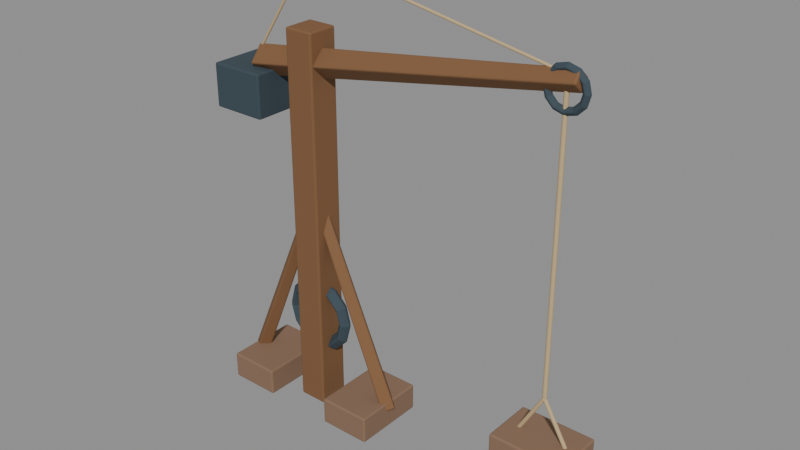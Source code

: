 # Source: quarry_crane_sculpt.blend  (saved by Blender 5.2.44; exported with 4.5.12 LTS)
import bpy
from mathutils import Matrix  # noqa: F401  (used for matrix-valued properties, if any)

bpy.ops.wm.read_factory_settings(use_empty=True)
scene = bpy.context.scene
scene.name = 'Fort6_quarry_crane'

# ---- materials (node trees are filled in below, after node groups)
mat_fortart2_ruststone = bpy.data.materials.new('FortArt2_ruststone')
mat_fortart2_ruststone.diffuse_color = (0.2502, 0.15, 0.09306, 1.0)
mat_fortart2_wood_014 = bpy.data.materials.new('FortArt2_wood.014')
mat_fortart2_wood_014.diffuse_color = (0.2159, 0.1046, 0.04374, 1.0)
mat_fortart2_rope = bpy.data.materials.new('FortArt2_rope')
mat_fortart2_rope.diffuse_color = (0.5583, 0.4179, 0.227, 1.0)
mat_fortart2_iron_014 = bpy.data.materials.new('FortArt2_iron.014')
mat_fortart2_iron_014.diffuse_color = (0.04092, 0.06663, 0.08438, 1.0)

# ---- material node trees
mat_fortart2_ruststone.use_nodes = True; mat_fortart2_ruststone.node_tree.nodes.clear()
_N = mat_fortart2_ruststone.node_tree.nodes; _L = mat_fortart2_ruststone.node_tree.links
n0 = _N.new('ShaderNodeBsdfPrincipled'); n0.name = 'Principled BSDF'; n0.location = (-200, 100)
n0.inputs[0].default_value = (0.2502, 0.15, 0.09306, 1.0)
n0.inputs[1].default_value = 0.08
n0.inputs[2].default_value = 0.86
n0.inputs[10].default_value = 0.005
n1 = _N.new('ShaderNodeOutputMaterial'); n1.name = 'Material Output'; n1.location = (200, 100)
_L.new(n0.outputs[0], n1.inputs[0])
n1.is_active_output = True
mat_fortart2_wood_014.use_nodes = True; mat_fortart2_wood_014.node_tree.nodes.clear()
_N = mat_fortart2_wood_014.node_tree.nodes; _L = mat_fortart2_wood_014.node_tree.links
n0 = _N.new('ShaderNodeBsdfPrincipled'); n0.name = 'Principled BSDF'; n0.location = (-200, 100)
n0.inputs[0].default_value = (0.2159, 0.1046, 0.04374, 1.0)
n0.inputs[1].default_value = 0.08
n0.inputs[2].default_value = 0.86
n0.inputs[10].default_value = 0.005
n1 = _N.new('ShaderNodeOutputMaterial'); n1.name = 'Material Output'; n1.location = (200, 100)
_L.new(n0.outputs[0], n1.inputs[0])
n1.is_active_output = True
mat_fortart2_rope.use_nodes = True; mat_fortart2_rope.node_tree.nodes.clear()
_N = mat_fortart2_rope.node_tree.nodes; _L = mat_fortart2_rope.node_tree.links
n0 = _N.new('ShaderNodeBsdfPrincipled'); n0.name = 'Principled BSDF'; n0.location = (-200, 100)
n0.inputs[0].default_value = (0.5583, 0.4179, 0.227, 1.0)
n0.inputs[1].default_value = 0.08
n0.inputs[2].default_value = 0.86
n0.inputs[10].default_value = 0.005
n1 = _N.new('ShaderNodeOutputMaterial'); n1.name = 'Material Output'; n1.location = (200, 100)
_L.new(n0.outputs[0], n1.inputs[0])
n1.is_active_output = True
mat_fortart2_iron_014.use_nodes = True; mat_fortart2_iron_014.node_tree.nodes.clear()
_N = mat_fortart2_iron_014.node_tree.nodes; _L = mat_fortart2_iron_014.node_tree.links
n0 = _N.new('ShaderNodeBsdfPrincipled'); n0.name = 'Principled BSDF'; n0.location = (-200, 100)
n0.inputs[0].default_value = (0.04092, 0.06663, 0.08438, 1.0)
n0.inputs[1].default_value = 0.08
n0.inputs[2].default_value = 0.86
n0.inputs[10].default_value = 0.005
n1 = _N.new('ShaderNodeOutputMaterial'); n1.name = 'Material Output'; n1.location = (200, 100)
_L.new(n0.outputs[0], n1.inputs[0])
n1.is_active_output = True

# ---- meshes
me_cube_2034 = bpy.data.meshes.new('Cube.2034')
me_cube_2034.from_pydata([(-0.425, -0.6, -0.22), (-0.425, -0.6, 0.22), (-0.425, 0.6, -0.22), (-0.425, 0.6, 0.22), (0.425, -0.6, -0.22), (0.425, -0.6, 0.22), (0.425, 0.6, -0.22), (0.425, 0.6, 0.22)], [], [(0, 1, 3, 2), (2, 3, 7, 6), (6, 7, 5, 4), (4, 5, 1, 0), (2, 6, 4, 0), (7, 3, 1, 5)])
_uv = me_cube_2034.uv_layers.new(name='UVMap')
_uv.uv.foreach_set('vector', [0.375, 0.0, 0.625, 0.0, 0.625, 0.25, 0.375, 0.25, 0.375, 0.25, 0.625, 0.25, 0.625, 0.5, 0.375, 0.5, 0.375, 0.5, 0.625, 0.5, 0.625, 0.75, 0.375, 0.75, 0.375, 0.75, 0.625, 0.75, 0.625, 1.0, 0.375, 1.0, 0.125, 0.5, 0.375, 0.5, 0.375, 0.75, 0.125, 0.75, 0.625, 0.5, 0.875, 0.5, 0.875, 0.75, 0.625, 0.75])
me_cube_2034.materials.append(mat_fortart2_ruststone)
me_cube_2034.update()
me_cube_2035 = bpy.data.meshes.new('Cube.2035')
me_cube_2035.from_pydata([(-0.425, -0.6, -0.22), (-0.425, -0.6, 0.22), (-0.425, 0.6, -0.22), (-0.425, 0.6, 0.22), (0.425, -0.6, -0.22), (0.425, -0.6, 0.22), (0.425, 0.6, -0.22), (0.425, 0.6, 0.22)], [], [(0, 1, 3, 2), (2, 3, 7, 6), (6, 7, 5, 4), (4, 5, 1, 0), (2, 6, 4, 0), (7, 3, 1, 5)])
_uv = me_cube_2035.uv_layers.new(name='UVMap')
_uv.uv.foreach_set('vector', [0.375, 0.0, 0.625, 0.0, 0.625, 0.25, 0.375, 0.25, 0.375, 0.25, 0.625, 0.25, 0.625, 0.5, 0.375, 0.5, 0.375, 0.5, 0.625, 0.5, 0.625, 0.75, 0.375, 0.75, 0.375, 0.75, 0.625, 0.75, 0.625, 1.0, 0.375, 1.0, 0.125, 0.5, 0.375, 0.5, 0.375, 0.75, 0.125, 0.75, 0.625, 0.5, 0.875, 0.5, 0.875, 0.75, 0.625, 0.75])
me_cube_2035.materials.append(mat_fortart2_ruststone)
me_cube_2035.update()
me_cube_2036 = bpy.data.meshes.new('Cube.2036')
me_cube_2036.from_pydata([(-0.24, -0.25, -3.1), (-0.24, -0.25, 3.1), (-0.24, 0.25, -3.1), (-0.24, 0.25, 3.1), (0.24, -0.25, -3.1), (0.24, -0.25, 3.1), (0.24, 0.25, -3.1), (0.24, 0.25, 3.1)], [], [(0, 1, 3, 2), (2, 3, 7, 6), (6, 7, 5, 4), (4, 5, 1, 0), (2, 6, 4, 0), (7, 3, 1, 5)])
_uv = me_cube_2036.uv_layers.new(name='UVMap')
_uv.uv.foreach_set('vector', [0.375, 0.0, 0.625, 0.0, 0.625, 0.25, 0.375, 0.25, 0.375, 0.25, 0.625, 0.25, 0.625, 0.5, 0.375, 0.5, 0.375, 0.5, 0.625, 0.5, 0.625, 0.75, 0.375, 0.75, 0.375, 0.75, 0.625, 0.75, 0.625, 1.0, 0.375, 1.0, 0.125, 0.5, 0.375, 0.5, 0.375, 0.75, 0.125, 0.75, 0.625, 0.5, 0.875, 0.5, 0.875, 0.75, 0.625, 0.75])
me_cube_2036.materials.append(mat_fortart2_wood_014)
me_cube_2036.update()
me_cone_1408 = bpy.data.meshes.new('Cone.1408')
me_cone_1408.from_pydata([(0.0, 0.15, -1.792), (0.0, 0.12, 1.792), (0.15, 0.0, -1.792), (0.12, 0.0, 1.792), (0.0, -0.15, -1.792), (0.0, -0.12, 1.792), (-0.15, 0.0, -1.792), (-0.12, 0.0, 1.792)], [], [(0, 1, 3, 2), (2, 3, 5, 4), (3, 1, 7, 5), (4, 5, 7, 6), (6, 7, 1, 0), (0, 2, 4, 6)])
_uv = me_cone_1408.uv_layers.new(name='UVMap')
_uv.uv.foreach_set('vector', [1.0, 0.5, 1.0, 1.0, 0.75, 1.0, 0.75, 0.5, 0.75, 0.5, 0.75, 1.0, 0.5, 1.0, 0.5, 0.5, 0.49, 0.25, 0.25, 0.49, 0.01, 0.25, 0.25, 0.01, 0.5, 0.5, 0.5, 1.0, 0.25, 1.0, 0.25, 0.5, 0.25, 0.5, 0.25, 1.0, 0.0, 1.0, 0.0, 0.5, 0.75, 0.49, 0.99, 0.25, 0.75, 0.01, 0.51, 0.25])
me_cone_1408.materials.append(mat_fortart2_wood_014)
me_cone_1408.update()
me_cone_1409 = bpy.data.meshes.new('Cone.1409')
me_cone_1409.from_pydata([(0.0, 0.15, -1.792), (0.0, 0.12, 1.792), (0.15, 0.0, -1.792), (0.12, 0.0, 1.792), (0.0, -0.15, -1.792), (0.0, -0.12, 1.792), (-0.15, 0.0, -1.792), (-0.12, 0.0, 1.792)], [], [(0, 1, 3, 2), (2, 3, 5, 4), (3, 1, 7, 5), (4, 5, 7, 6), (6, 7, 1, 0), (0, 2, 4, 6)])
_uv = me_cone_1409.uv_layers.new(name='UVMap')
_uv.uv.foreach_set('vector', [1.0, 0.5, 1.0, 1.0, 0.75, 1.0, 0.75, 0.5, 0.75, 0.5, 0.75, 1.0, 0.5, 1.0, 0.5, 0.5, 0.49, 0.25, 0.25, 0.49, 0.01, 0.25, 0.25, 0.01, 0.5, 0.5, 0.5, 1.0, 0.25, 1.0, 0.25, 0.5, 0.25, 0.5, 0.25, 1.0, 0.0, 1.0, 0.0, 0.5, 0.75, 0.49, 0.99, 0.25, 0.75, 0.01, 0.51, 0.25])
me_cone_1409.materials.append(mat_fortart2_wood_014)
me_cone_1409.update()
me_cone_1410 = bpy.data.meshes.new('Cone.1410')
me_cone_1410.from_pydata([(0.0, 0.25, -2.737), (0.0, 0.16, 2.737), (0.25, 0.0, -2.737), (0.16, 0.0, 2.737), (0.0, -0.25, -2.737), (0.0, -0.16, 2.737), (-0.25, 0.0, -2.737), (-0.16, 0.0, 2.737)], [], [(0, 1, 3, 2), (2, 3, 5, 4), (3, 1, 7, 5), (4, 5, 7, 6), (6, 7, 1, 0), (0, 2, 4, 6)])
_uv = me_cone_1410.uv_layers.new(name='UVMap')
_uv.uv.foreach_set('vector', [1.0, 0.5, 1.0, 1.0, 0.75, 1.0, 0.75, 0.5, 0.75, 0.5, 0.75, 1.0, 0.5, 1.0, 0.5, 0.5, 0.49, 0.25, 0.25, 0.49, 0.01, 0.25, 0.25, 0.01, 0.5, 0.5, 0.5, 1.0, 0.25, 1.0, 0.25, 0.5, 0.25, 0.5, 0.25, 1.0, 0.0, 1.0, 0.0, 0.5, 0.75, 0.49, 0.99, 0.25, 0.75, 0.01, 0.51, 0.25])
me_cone_1410.materials.append(mat_fortart2_wood_014)
me_cone_1410.update()
me_cone_1411 = bpy.data.meshes.new('Cone.1411')
me_cone_1411.from_pydata([(0.0, 0.025, -0.9014), (0.0, 0.025, 0.9014), (0.02165, 0.0125, -0.9014), (0.02165, 0.0125, 0.9014), (0.02165, -0.0125, -0.9014), (0.02165, -0.0125, 0.9014), (0.0, -0.025, -0.9014), (0.0, -0.025, 0.9014), (-0.02165, -0.0125, -0.9014), (-0.02165, -0.0125, 0.9014), (-0.02165, 0.0125, -0.9014), (-0.02165, 0.0125, 0.9014)], [], [(0, 1, 3, 2), (2, 3, 5, 4), (4, 5, 7, 6), (6, 7, 9, 8), (3, 1, 11, 9, 7, 5), (8, 9, 11, 10), (10, 11, 1, 0), (0, 2, 4, 6, 8, 10)])
_uv = me_cone_1411.uv_layers.new(name='UVMap')
_uv.uv.foreach_set('vector', [1.0, 0.5, 1.0, 1.0, 0.8333, 1.0, 0.8333, 0.5, 0.8333, 0.5, 0.8333, 1.0, 0.6667, 1.0, 0.6667, 0.5, 0.6667, 0.5, 0.6667, 1.0, 0.5, 1.0, 0.5, 0.5, 0.5, 0.5, 0.5, 1.0, 0.3333, 1.0, 0.3333, 0.5, 0.4578, 0.37, 0.25, 0.49, 0.04215, 0.37, 0.04215, 0.13, 0.25, 0.01, 0.4578, 0.13, 0.3333, 0.5, 0.3333, 1.0, 0.1667, 1.0, 0.1667, 0.5, 0.1667, 0.5, 0.1667, 1.0, -8.941e-08, 1.0, -8.941e-08, 0.5, 0.75, 0.49, 0.9578, 0.37, 0.9578, 0.13, 0.75, 0.01, 0.5422, 0.13, 0.5422, 0.37])
me_cone_1411.materials.append(mat_fortart2_rope)
me_cone_1411.update()
me_cone_1412 = bpy.data.meshes.new('Cone.1412')
me_cone_1412.from_pydata([(0.0, 0.025, -2.236), (0.0, 0.025, 2.236), (0.02165, 0.0125, -2.236), (0.02165, 0.0125, 2.236), (0.02165, -0.0125, -2.236), (0.02165, -0.0125, 2.236), (0.0, -0.025, -2.236), (0.0, -0.025, 2.236), (-0.02165, -0.0125, -2.236), (-0.02165, -0.0125, 2.236), (-0.02165, 0.0125, -2.236), (-0.02165, 0.0125, 2.236)], [], [(0, 1, 3, 2), (2, 3, 5, 4), (4, 5, 7, 6), (6, 7, 9, 8), (3, 1, 11, 9, 7, 5), (8, 9, 11, 10), (10, 11, 1, 0), (0, 2, 4, 6, 8, 10)])
_uv = me_cone_1412.uv_layers.new(name='UVMap')
_uv.uv.foreach_set('vector', [1.0, 0.5, 1.0, 1.0, 0.8333, 1.0, 0.8333, 0.5, 0.8333, 0.5, 0.8333, 1.0, 0.6667, 1.0, 0.6667, 0.5, 0.6667, 0.5, 0.6667, 1.0, 0.5, 1.0, 0.5, 0.5, 0.5, 0.5, 0.5, 1.0, 0.3333, 1.0, 0.3333, 0.5, 0.4578, 0.37, 0.25, 0.49, 0.04215, 0.37, 0.04215, 0.13, 0.25, 0.01, 0.4578, 0.13, 0.3333, 0.5, 0.3333, 1.0, 0.1667, 1.0, 0.1667, 0.5, 0.1667, 0.5, 0.1667, 1.0, -8.941e-08, 1.0, -8.941e-08, 0.5, 0.75, 0.49, 0.9578, 0.37, 0.9578, 0.13, 0.75, 0.01, 0.5422, 0.13, 0.5422, 0.37])
me_cone_1412.materials.append(mat_fortart2_rope)
me_cone_1412.update()
me_cone_1413 = bpy.data.meshes.new('Cone.1413')
me_cone_1413.from_pydata([(0.0, 0.04, -2.25), (0.0, 0.04, 2.25), (0.03464, 0.02, -2.25), (0.03464, 0.02, 2.25), (0.03464, -0.02, -2.25), (0.03464, -0.02, 2.25), (0.0, -0.04, -2.25), (0.0, -0.04, 2.25), (-0.03464, -0.02, -2.25), (-0.03464, -0.02, 2.25), (-0.03464, 0.02, -2.25), (-0.03464, 0.02, 2.25)], [], [(0, 1, 3, 2), (2, 3, 5, 4), (4, 5, 7, 6), (6, 7, 9, 8), (3, 1, 11, 9, 7, 5), (8, 9, 11, 10), (10, 11, 1, 0), (0, 2, 4, 6, 8, 10)])
_uv = me_cone_1413.uv_layers.new(name='UVMap')
_uv.uv.foreach_set('vector', [1.0, 0.5, 1.0, 1.0, 0.8333, 1.0, 0.8333, 0.5, 0.8333, 0.5, 0.8333, 1.0, 0.6667, 1.0, 0.6667, 0.5, 0.6667, 0.5, 0.6667, 1.0, 0.5, 1.0, 0.5, 0.5, 0.5, 0.5, 0.5, 1.0, 0.3333, 1.0, 0.3333, 0.5, 0.4578, 0.37, 0.25, 0.49, 0.04215, 0.37, 0.04215, 0.13, 0.25, 0.01, 0.4578, 0.13, 0.3333, 0.5, 0.3333, 1.0, 0.1667, 1.0, 0.1667, 0.5, 0.1667, 0.5, 0.1667, 1.0, -8.941e-08, 1.0, -8.941e-08, 0.5, 0.75, 0.49, 0.9578, 0.37, 0.9578, 0.13, 0.75, 0.01, 0.5422, 0.13, 0.5422, 0.37])
me_cone_1413.materials.append(mat_fortart2_rope)
me_cone_1413.update()
me_torus_242 = bpy.data.meshes.new('Torus.242')
me_torus_242.from_pydata([(0.35, 0.0, 0.0), (0.28, 0.0, 0.07), (0.21, 0.0, 8.573e-18), (0.28, 0.0, -0.07), (0.3031, 0.175, 0.0), (0.2425, 0.14, 0.07), (0.1819, 0.105, 8.573e-18), (0.2425, 0.14, -0.07), (0.175, 0.3031, 0.0), (0.14, 0.2425, 0.07), (0.105, 0.1819, 8.573e-18), (0.14, 0.2425, -0.07), (2.642e-08, 0.35, 0.0), (2.114e-08, 0.28, 0.07), (1.585e-08, 0.21, 8.573e-18), (2.114e-08, 0.28, -0.07), (-0.175, 0.3031, 0.0), (-0.14, 0.2425, 0.07), (-0.105, 0.1819, 8.573e-18), (-0.14, 0.2425, -0.07), (-0.3031, 0.175, 0.0), (-0.2425, 0.14, 0.07), (-0.1819, 0.105, 8.573e-18), (-0.2425, 0.14, -0.07), (-0.35, 3.06e-08, 0.0), (-0.28, 2.448e-08, 0.07), (-0.21, 1.836e-08, 8.573e-18), (-0.28, 2.448e-08, -0.07), (-0.3031, -0.175, 0.0), (-0.2425, -0.14, 0.07), (-0.1819, -0.105, 8.573e-18), (-0.2425, -0.14, -0.07), (-0.175, -0.3031, 0.0), (-0.14, -0.2425, 0.07), (-0.105, -0.1819, 8.573e-18), (-0.14, -0.2425, -0.07), (2.642e-08, -0.35, 0.0), (2.114e-08, -0.28, 0.07), (1.585e-08, -0.21, 8.573e-18), (2.114e-08, -0.28, -0.07), (0.175, -0.3031, 0.0), (0.14, -0.2425, 0.07), (0.105, -0.1819, 8.573e-18), (0.14, -0.2425, -0.07), (0.3031, -0.175, 0.0), (0.2425, -0.14, 0.07), (0.1819, -0.105, 8.573e-18), (0.2425, -0.14, -0.07)], [], [(0, 4, 5, 1), (1, 5, 6, 2), (2, 6, 7, 3), (3, 7, 4, 0), (4, 8, 9, 5), (5, 9, 10, 6), (6, 10, 11, 7), (7, 11, 8, 4), (8, 12, 13, 9), (9, 13, 14, 10), (10, 14, 15, 11), (11, 15, 12, 8), (12, 16, 17, 13), (13, 17, 18, 14), (14, 18, 19, 15), (15, 19, 16, 12), (16, 20, 21, 17), (17, 21, 22, 18), (18, 22, 23, 19), (19, 23, 20, 16), (20, 24, 25, 21), (21, 25, 26, 22), (22, 26, 27, 23), (23, 27, 24, 20), (24, 28, 29, 25), (25, 29, 30, 26), (26, 30, 31, 27), (27, 31, 28, 24), (28, 32, 33, 29), (29, 33, 34, 30), (30, 34, 35, 31), (31, 35, 32, 28), (32, 36, 37, 33), (33, 37, 38, 34), (34, 38, 39, 35), (35, 39, 36, 32), (36, 40, 41, 37), (37, 41, 42, 38), (38, 42, 43, 39), (39, 43, 40, 36), (40, 44, 45, 41), (41, 45, 46, 42), (42, 46, 47, 43), (43, 47, 44, 40), (44, 0, 1, 45), (45, 1, 2, 46), (46, 2, 3, 47), (47, 3, 0, 44)])
_uv = me_torus_242.uv_layers.new(name='UVMap')
_uv.uv.foreach_set('vector', [0.5, 0.5, 0.5833, 0.5, 0.5833, 0.75, 0.5, 0.75, 0.5, 0.75, 0.5833, 0.75, 0.5833, 1.0, 0.5, 1.0, 0.5, 0.0, 0.5833, 0.0, 0.5833, 0.25, 0.5, 0.25, 0.5, 0.25, 0.5833, 0.25, 0.5833, 0.5, 0.5, 0.5, 0.5833, 0.5, 0.6667, 0.5, 0.6667, 0.75, 0.5833, 0.75, 0.5833, 0.75, 0.6667, 0.75, 0.6667, 1.0, 0.5833, 1.0, 0.5833, 0.0, 0.6667, 0.0, 0.6667, 0.25, 0.5833, 0.25, 0.5833, 0.25, 0.6667, 0.25, 0.6667, 0.5, 0.5833, 0.5, 0.6667, 0.5, 0.75, 0.5, 0.75, 0.75, 0.6667, 0.75, 0.6667, 0.75, 0.75, 0.75, 0.75, 1.0, 0.6667, 1.0, 0.6667, 0.0, 0.75, 0.0, 0.75, 0.25, 0.6667, 0.25, 0.6667, 0.25, 0.75, 0.25, 0.75, 0.5, 0.6667, 0.5, 0.75, 0.5, 0.8333, 0.5, 0.8333, 0.75, 0.75, 0.75, 0.75, 0.75, 0.8333, 0.75, 0.8333, 1.0, 0.75, 1.0, 0.75, 0.0, 0.8333, 0.0, 0.8333, 0.25, 0.75, 0.25, 0.75, 0.25, 0.8333, 0.25, 0.8333, 0.5, 0.75, 0.5, 0.8333, 0.5, 0.9167, 0.5, 0.9167, 0.75, 0.8333, 0.75, 0.8333, 0.75, 0.9167, 0.75, 0.9167, 1.0, 0.8333, 1.0, 0.8333, 0.0, 0.9167, 0.0, 0.9167, 0.25, 0.8333, 0.25, 0.8333, 0.25, 0.9167, 0.25, 0.9167, 0.5, 0.8333, 0.5, 0.9167, 0.5, 1.0, 0.5, 1.0, 0.75, 0.9167, 0.75, 0.9167, 0.75, 1.0, 0.75, 1.0, 1.0, 0.9167, 1.0, 0.9167, 0.0, 1.0, 0.0, 1.0, 0.25, 0.9167, 0.25, 0.9167, 0.25, 1.0, 0.25, 1.0, 0.5, 0.9167, 0.5, 2.22e-16, 0.5, 0.08333, 0.5, 0.08333, 0.75, 2.22e-16, 0.75, 2.22e-16, 0.75, 0.08333, 0.75, 0.08333, 1.0, 2.22e-16, 1.0, 2.22e-16, 0.0, 0.08333, 0.0, 0.08333, 0.25, 2.22e-16, 0.25, 2.22e-16, 0.25, 0.08333, 0.25, 0.08333, 0.5, 2.22e-16, 0.5, 0.08333, 0.5, 0.1667, 0.5, 0.1667, 0.75, 0.08333, 0.75, 0.08333, 0.75, 0.1667, 0.75, 0.1667, 1.0, 0.08333, 1.0, 0.08333, 0.0, 0.1667, 0.0, 0.1667, 0.25, 0.08333, 0.25, 0.08333, 0.25, 0.1667, 0.25, 0.1667, 0.5, 0.08333, 0.5, 0.1667, 0.5, 0.25, 0.5, 0.25, 0.75, 0.1667, 0.75, 0.1667, 0.75, 0.25, 0.75, 0.25, 1.0, 0.1667, 1.0, 0.1667, 0.0, 0.25, 0.0, 0.25, 0.25, 0.1667, 0.25, 0.1667, 0.25, 0.25, 0.25, 0.25, 0.5, 0.1667, 0.5, 0.25, 0.5, 0.3333, 0.5, 0.3333, 0.75, 0.25, 0.75, 0.25, 0.75, 0.3333, 0.75, 0.3333, 1.0, 0.25, 1.0, 0.25, 0.0, 0.3333, 0.0, 0.3333, 0.25, 0.25, 0.25, 0.25, 0.25, 0.3333, 0.25, 0.3333, 0.5, 0.25, 0.5, 0.3333, 0.5, 0.4167, 0.5, 0.4167, 0.75, 0.3333, 0.75, 0.3333, 0.75, 0.4167, 0.75, 0.4167, 1.0, 0.3333, 1.0, 0.3333, 0.0, 0.4167, 0.0, 0.4167, 0.25, 0.3333, 0.25, 0.3333, 0.25, 0.4167, 0.25, 0.4167, 0.5, 0.3333, 0.5, 0.4167, 0.5, 0.5, 0.5, 0.5, 0.75, 0.4167, 0.75, 0.4167, 0.75, 0.5, 0.75, 0.5, 1.0, 0.4167, 1.0, 0.4167, 0.0, 0.5, 0.0, 0.5, 0.25, 0.4167, 0.25, 0.4167, 0.25, 0.5, 0.25, 0.5, 0.5, 0.4167, 0.5])
me_torus_242.materials.append(mat_fortart2_iron_014)
me_torus_242.update()
me_torus_243 = bpy.data.meshes.new('Torus.243')
me_torus_243.from_pydata([(0.64, 0.0, 0.0), (0.52, 0.0, 0.12), (0.4, 0.0, 1.47e-17), (0.52, 0.0, -0.12), (0.5543, 0.32, 0.0), (0.4503, 0.26, 0.12), (0.3464, 0.2, 1.47e-17), (0.4503, 0.26, -0.12), (0.32, 0.5543, 0.0), (0.26, 0.4503, 0.12), (0.2, 0.3464, 1.47e-17), (0.26, 0.4503, -0.12), (4.832e-08, 0.64, 0.0), (3.926e-08, 0.52, 0.12), (3.02e-08, 0.4, 1.47e-17), (3.926e-08, 0.52, -0.12), (-0.32, 0.5543, 0.0), (-0.26, 0.4503, 0.12), (-0.2, 0.3464, 1.47e-17), (-0.26, 0.4503, -0.12), (-0.5543, 0.32, 0.0), (-0.4503, 0.26, 0.12), (-0.3464, 0.2, 1.47e-17), (-0.4503, 0.26, -0.12), (-0.64, 5.595e-08, 0.0), (-0.52, 4.546e-08, 0.12), (-0.4, 3.497e-08, 1.47e-17), (-0.52, 4.546e-08, -0.12), (-0.5543, -0.32, 0.0), (-0.4503, -0.26, 0.12), (-0.3464, -0.2, 1.47e-17), (-0.4503, -0.26, -0.12), (-0.32, -0.5543, 0.0), (-0.26, -0.4503, 0.12), (-0.2, -0.3464, 1.47e-17), (-0.26, -0.4503, -0.12), (4.832e-08, -0.64, 0.0), (3.926e-08, -0.52, 0.12), (3.02e-08, -0.4, 1.47e-17), (3.926e-08, -0.52, -0.12), (0.32, -0.5543, 0.0), (0.26, -0.4503, 0.12), (0.2, -0.3464, 1.47e-17), (0.26, -0.4503, -0.12), (0.5543, -0.32, 0.0), (0.4503, -0.26, 0.12), (0.3464, -0.2, 1.47e-17), (0.4503, -0.26, -0.12)], [], [(0, 4, 5, 1), (1, 5, 6, 2), (2, 6, 7, 3), (3, 7, 4, 0), (4, 8, 9, 5), (5, 9, 10, 6), (6, 10, 11, 7), (7, 11, 8, 4), (8, 12, 13, 9), (9, 13, 14, 10), (10, 14, 15, 11), (11, 15, 12, 8), (12, 16, 17, 13), (13, 17, 18, 14), (14, 18, 19, 15), (15, 19, 16, 12), (16, 20, 21, 17), (17, 21, 22, 18), (18, 22, 23, 19), (19, 23, 20, 16), (20, 24, 25, 21), (21, 25, 26, 22), (22, 26, 27, 23), (23, 27, 24, 20), (24, 28, 29, 25), (25, 29, 30, 26), (26, 30, 31, 27), (27, 31, 28, 24), (28, 32, 33, 29), (29, 33, 34, 30), (30, 34, 35, 31), (31, 35, 32, 28), (32, 36, 37, 33), (33, 37, 38, 34), (34, 38, 39, 35), (35, 39, 36, 32), (36, 40, 41, 37), (37, 41, 42, 38), (38, 42, 43, 39), (39, 43, 40, 36), (40, 44, 45, 41), (41, 45, 46, 42), (42, 46, 47, 43), (43, 47, 44, 40), (44, 0, 1, 45), (45, 1, 2, 46), (46, 2, 3, 47), (47, 3, 0, 44)])
_uv = me_torus_243.uv_layers.new(name='UVMap')
_uv.uv.foreach_set('vector', [0.5, 0.5, 0.5833, 0.5, 0.5833, 0.75, 0.5, 0.75, 0.5, 0.75, 0.5833, 0.75, 0.5833, 1.0, 0.5, 1.0, 0.5, 0.0, 0.5833, 0.0, 0.5833, 0.25, 0.5, 0.25, 0.5, 0.25, 0.5833, 0.25, 0.5833, 0.5, 0.5, 0.5, 0.5833, 0.5, 0.6667, 0.5, 0.6667, 0.75, 0.5833, 0.75, 0.5833, 0.75, 0.6667, 0.75, 0.6667, 1.0, 0.5833, 1.0, 0.5833, 0.0, 0.6667, 0.0, 0.6667, 0.25, 0.5833, 0.25, 0.5833, 0.25, 0.6667, 0.25, 0.6667, 0.5, 0.5833, 0.5, 0.6667, 0.5, 0.75, 0.5, 0.75, 0.75, 0.6667, 0.75, 0.6667, 0.75, 0.75, 0.75, 0.75, 1.0, 0.6667, 1.0, 0.6667, 0.0, 0.75, 0.0, 0.75, 0.25, 0.6667, 0.25, 0.6667, 0.25, 0.75, 0.25, 0.75, 0.5, 0.6667, 0.5, 0.75, 0.5, 0.8333, 0.5, 0.8333, 0.75, 0.75, 0.75, 0.75, 0.75, 0.8333, 0.75, 0.8333, 1.0, 0.75, 1.0, 0.75, 0.0, 0.8333, 0.0, 0.8333, 0.25, 0.75, 0.25, 0.75, 0.25, 0.8333, 0.25, 0.8333, 0.5, 0.75, 0.5, 0.8333, 0.5, 0.9167, 0.5, 0.9167, 0.75, 0.8333, 0.75, 0.8333, 0.75, 0.9167, 0.75, 0.9167, 1.0, 0.8333, 1.0, 0.8333, 0.0, 0.9167, 0.0, 0.9167, 0.25, 0.8333, 0.25, 0.8333, 0.25, 0.9167, 0.25, 0.9167, 0.5, 0.8333, 0.5, 0.9167, 0.5, 1.0, 0.5, 1.0, 0.75, 0.9167, 0.75, 0.9167, 0.75, 1.0, 0.75, 1.0, 1.0, 0.9167, 1.0, 0.9167, 0.0, 1.0, 0.0, 1.0, 0.25, 0.9167, 0.25, 0.9167, 0.25, 1.0, 0.25, 1.0, 0.5, 0.9167, 0.5, 2.22e-16, 0.5, 0.08333, 0.5, 0.08333, 0.75, 2.22e-16, 0.75, 2.22e-16, 0.75, 0.08333, 0.75, 0.08333, 1.0, 2.22e-16, 1.0, 2.22e-16, 0.0, 0.08333, 0.0, 0.08333, 0.25, 2.22e-16, 0.25, 2.22e-16, 0.25, 0.08333, 0.25, 0.08333, 0.5, 2.22e-16, 0.5, 0.08333, 0.5, 0.1667, 0.5, 0.1667, 0.75, 0.08333, 0.75, 0.08333, 0.75, 0.1667, 0.75, 0.1667, 1.0, 0.08333, 1.0, 0.08333, 0.0, 0.1667, 0.0, 0.1667, 0.25, 0.08333, 0.25, 0.08333, 0.25, 0.1667, 0.25, 0.1667, 0.5, 0.08333, 0.5, 0.1667, 0.5, 0.25, 0.5, 0.25, 0.75, 0.1667, 0.75, 0.1667, 0.75, 0.25, 0.75, 0.25, 1.0, 0.1667, 1.0, 0.1667, 0.0, 0.25, 0.0, 0.25, 0.25, 0.1667, 0.25, 0.1667, 0.25, 0.25, 0.25, 0.25, 0.5, 0.1667, 0.5, 0.25, 0.5, 0.3333, 0.5, 0.3333, 0.75, 0.25, 0.75, 0.25, 0.75, 0.3333, 0.75, 0.3333, 1.0, 0.25, 1.0, 0.25, 0.0, 0.3333, 0.0, 0.3333, 0.25, 0.25, 0.25, 0.25, 0.25, 0.3333, 0.25, 0.3333, 0.5, 0.25, 0.5, 0.3333, 0.5, 0.4167, 0.5, 0.4167, 0.75, 0.3333, 0.75, 0.3333, 0.75, 0.4167, 0.75, 0.4167, 1.0, 0.3333, 1.0, 0.3333, 0.0, 0.4167, 0.0, 0.4167, 0.25, 0.3333, 0.25, 0.3333, 0.25, 0.4167, 0.25, 0.4167, 0.5, 0.3333, 0.5, 0.4167, 0.5, 0.5, 0.5, 0.5, 0.75, 0.4167, 0.75, 0.4167, 0.75, 0.5, 0.75, 0.5, 1.0, 0.4167, 1.0, 0.4167, 0.0, 0.5, 0.0, 0.5, 0.25, 0.4167, 0.25, 0.4167, 0.25, 0.5, 0.25, 0.5, 0.5, 0.4167, 0.5])
me_torus_243.materials.append(mat_fortart2_iron_014)
me_torus_243.update()
me_cone_1414 = bpy.data.meshes.new('Cone.1414')
me_cone_1414.from_pydata([(0.0, 0.035, -0.6047), (0.0, 0.035, 0.6047), (0.03031, 0.0175, -0.6047), (0.03031, 0.0175, 0.6047), (0.03031, -0.0175, -0.6047), (0.03031, -0.0175, 0.6047), (0.0, -0.035, -0.6047), (0.0, -0.035, 0.6047), (-0.03031, -0.0175, -0.6047), (-0.03031, -0.0175, 0.6047), (-0.03031, 0.0175, -0.6047), (-0.03031, 0.0175, 0.6047)], [], [(0, 1, 3, 2), (2, 3, 5, 4), (4, 5, 7, 6), (6, 7, 9, 8), (3, 1, 11, 9, 7, 5), (8, 9, 11, 10), (10, 11, 1, 0), (0, 2, 4, 6, 8, 10)])
_uv = me_cone_1414.uv_layers.new(name='UVMap')
_uv.uv.foreach_set('vector', [1.0, 0.5, 1.0, 1.0, 0.8333, 1.0, 0.8333, 0.5, 0.8333, 0.5, 0.8333, 1.0, 0.6667, 1.0, 0.6667, 0.5, 0.6667, 0.5, 0.6667, 1.0, 0.5, 1.0, 0.5, 0.5, 0.5, 0.5, 0.5, 1.0, 0.3333, 1.0, 0.3333, 0.5, 0.4578, 0.37, 0.25, 0.49, 0.04215, 0.37, 0.04215, 0.13, 0.25, 0.01, 0.4578, 0.13, 0.3333, 0.5, 0.3333, 1.0, 0.1667, 1.0, 0.1667, 0.5, 0.1667, 0.5, 0.1667, 1.0, -8.941e-08, 1.0, -8.941e-08, 0.5, 0.75, 0.49, 0.9578, 0.37, 0.9578, 0.13, 0.75, 0.01, 0.5422, 0.13, 0.5422, 0.37])
me_cone_1414.materials.append(mat_fortart2_rope)
me_cone_1414.update()
me_cone_1415 = bpy.data.meshes.new('Cone.1415')
me_cone_1415.from_pydata([(0.0, 0.035, -0.6047), (0.0, 0.035, 0.6047), (0.03031, 0.0175, -0.6047), (0.03031, 0.0175, 0.6047), (0.03031, -0.0175, -0.6047), (0.03031, -0.0175, 0.6047), (0.0, -0.035, -0.6047), (0.0, -0.035, 0.6047), (-0.03031, -0.0175, -0.6047), (-0.03031, -0.0175, 0.6047), (-0.03031, 0.0175, -0.6047), (-0.03031, 0.0175, 0.6047)], [], [(0, 1, 3, 2), (2, 3, 5, 4), (4, 5, 7, 6), (6, 7, 9, 8), (3, 1, 11, 9, 7, 5), (8, 9, 11, 10), (10, 11, 1, 0), (0, 2, 4, 6, 8, 10)])
_uv = me_cone_1415.uv_layers.new(name='UVMap')
_uv.uv.foreach_set('vector', [1.0, 0.5, 1.0, 1.0, 0.8333, 1.0, 0.8333, 0.5, 0.8333, 0.5, 0.8333, 1.0, 0.6667, 1.0, 0.6667, 0.5, 0.6667, 0.5, 0.6667, 1.0, 0.5, 1.0, 0.5, 0.5, 0.5, 0.5, 0.5, 1.0, 0.3333, 1.0, 0.3333, 0.5, 0.4578, 0.37, 0.25, 0.49, 0.04215, 0.37, 0.04215, 0.13, 0.25, 0.01, 0.4578, 0.13, 0.3333, 0.5, 0.3333, 1.0, 0.1667, 1.0, 0.1667, 0.5, 0.1667, 0.5, 0.1667, 1.0, -8.941e-08, 1.0, -8.941e-08, 0.5, 0.75, 0.49, 0.9578, 0.37, 0.9578, 0.13, 0.75, 0.01, 0.5422, 0.13, 0.5422, 0.37])
me_cone_1415.materials.append(mat_fortart2_rope)
me_cone_1415.update()
me_cube_2037 = bpy.data.meshes.new('Cube.2037')
me_cube_2037.from_pydata([(-0.6, -0.425, -0.4), (-0.6, -0.425, 0.4), (-0.6, 0.425, -0.4), (-0.6, 0.425, 0.4), (0.6, -0.425, -0.4), (0.6, -0.425, 0.4), (0.6, 0.425, -0.4), (0.6, 0.425, 0.4)], [], [(0, 1, 3, 2), (2, 3, 7, 6), (6, 7, 5, 4), (4, 5, 1, 0), (2, 6, 4, 0), (7, 3, 1, 5)])
_uv = me_cube_2037.uv_layers.new(name='UVMap')
_uv.uv.foreach_set('vector', [0.375, 0.0, 0.625, 0.0, 0.625, 0.25, 0.375, 0.25, 0.375, 0.25, 0.625, 0.25, 0.625, 0.5, 0.375, 0.5, 0.375, 0.5, 0.625, 0.5, 0.625, 0.75, 0.375, 0.75, 0.375, 0.75, 0.625, 0.75, 0.625, 1.0, 0.375, 1.0, 0.125, 0.5, 0.375, 0.5, 0.375, 0.75, 0.125, 0.75, 0.625, 0.5, 0.875, 0.5, 0.875, 0.75, 0.625, 0.75])
me_cube_2037.materials.append(mat_fortart2_ruststone)
me_cube_2037.update()
me_cube_2038 = bpy.data.meshes.new('Cube.2038')
me_cube_2038.from_pydata([(-0.45, -0.45, -0.35), (-0.45, -0.45, 0.35), (-0.45, 0.45, -0.35), (-0.45, 0.45, 0.35), (0.45, -0.45, -0.35), (0.45, -0.45, 0.35), (0.45, 0.45, -0.35), (0.45, 0.45, 0.35)], [], [(0, 1, 3, 2), (2, 3, 7, 6), (6, 7, 5, 4), (4, 5, 1, 0), (2, 6, 4, 0), (7, 3, 1, 5)])
_uv = me_cube_2038.uv_layers.new(name='UVMap')
_uv.uv.foreach_set('vector', [0.375, 0.0, 0.625, 0.0, 0.625, 0.25, 0.375, 0.25, 0.375, 0.25, 0.625, 0.25, 0.625, 0.5, 0.375, 0.5, 0.375, 0.5, 0.625, 0.5, 0.625, 0.75, 0.375, 0.75, 0.375, 0.75, 0.625, 0.75, 0.625, 1.0, 0.375, 1.0, 0.125, 0.5, 0.375, 0.5, 0.375, 0.75, 0.125, 0.75, 0.625, 0.5, 0.875, 0.5, 0.875, 0.75, 0.625, 0.75])
me_cube_2038.materials.append(mat_fortart2_iron_014)
me_cube_2038.update()

# ---- objects
ob_quarry_crane = bpy.data.objects.new('quarry_crane', None)
ob_stonefoot_001 = bpy.data.objects.new('StoneFoot.001', me_cube_2034)
ob_stonefoot_002 = bpy.data.objects.new('StoneFoot.002', me_cube_2035)
ob_mast = bpy.data.objects.new('Mast', me_cube_2036)
ob_mastbrace = bpy.data.objects.new('MastBrace', me_cone_1408)
ob_mastbrace_001 = bpy.data.objects.new('MastBrace.001', me_cone_1409)
ob_boom = bpy.data.objects.new('Boom', me_cone_1410)
ob_cable = bpy.data.objects.new('Cable', me_cone_1411)
ob_stay = bpy.data.objects.new('Stay', me_cone_1412)
ob_liftrope = bpy.data.objects.new('LiftRope', me_cone_1413)
ob_pulley = bpy.data.objects.new('Pulley', me_torus_242)
ob_winch = bpy.data.objects.new('Winch', me_torus_243)
ob_sling = bpy.data.objects.new('Sling', me_cone_1414)
ob_sling_001 = bpy.data.objects.new('Sling.001', me_cone_1415)
ob_suspendedore = bpy.data.objects.new('SuspendedOre', me_cube_2037)
ob_counterweight = bpy.data.objects.new('Counterweight', me_cube_2038)

# ---- transforms, parenting, visibility, modifiers, constraints
ob_quarry_crane.location = (0.0, 0.0, 0.0)
ob_stonefoot_001.parent = ob_quarry_crane
ob_stonefoot_001.location = (-1.0, 0.0, 0.22)
_m = ob_stonefoot_001.modifiers.new('Hand softened edges', 'BEVEL')
_m.width = 0.025
_m.width_pct = 0.025
_m.segments = 2
_m.angle_limit = 0.6109
ob_stonefoot_002.parent = ob_quarry_crane
ob_stonefoot_002.location = (1.0, 0.0, 0.22)
_m = ob_stonefoot_002.modifiers.new('Hand softened edges', 'BEVEL')
_m.width = 0.025
_m.width_pct = 0.025
_m.segments = 2
_m.angle_limit = 0.6109
ob_mast.parent = ob_quarry_crane
ob_mast.location = (0.0, 0.0, 3.1)
_m = ob_mast.modifiers.new('Hand softened edges', 'BEVEL')
_m.width = 0.025
_m.width_pct = 0.025
_m.segments = 2
_m.angle_limit = 0.6109
ob_mastbrace.parent = ob_quarry_crane
ob_mastbrace.location = (-0.7, 0.0, 1.95)
ob_mastbrace.rotation_euler = (0.4012, 2.065e-08, 1.571)
_m = ob_mastbrace.modifiers.new('Hand softened edges', 'BEVEL')
_m.width = 0.025
_m.width_pct = 0.025
_m.segments = 2
_m.angle_limit = 0.6109
ob_mastbrace_001.parent = ob_quarry_crane
ob_mastbrace_001.location = (0.7, 0.0, 1.95)
ob_mastbrace_001.rotation_euler = (0.4012, -2.065e-08, -1.571)
_m = ob_mastbrace_001.modifiers.new('Hand softened edges', 'BEVEL')
_m.width = 0.025
_m.width_pct = 0.025
_m.segments = 2
_m.angle_limit = 0.6109
ob_boom.parent = ob_quarry_crane
ob_boom.location = (1.7, 0.0, 5.95)
ob_boom.rotation_euler = (1.406, -3.216e-08, 1.571)
_m = ob_boom.modifiers.new('Hand softened edges', 'BEVEL')
_m.width = 0.025
_m.width_pct = 0.025
_m.segments = 2
_m.angle_limit = 0.6109
ob_cable.parent = ob_quarry_crane
ob_cable.location = (-0.5, 0.0, 6.45)
ob_cable.rotation_euler = (0.588, -4.034e-08, 1.571)
_m = ob_cable.modifiers.new('Hand softened edges', 'BEVEL')
_m.width = 0.025
_m.width_pct = 0.025
_m.segments = 2
_m.angle_limit = 0.6109
ob_stay.parent = ob_quarry_crane
ob_stay.location = (2.2, 0.0, 6.8)
ob_stay.rotation_euler = (1.751, -9.707e-08, 1.571)
_m = ob_stay.modifiers.new('Hand softened edges', 'BEVEL')
_m.width = 0.025
_m.width_pct = 0.025
_m.segments = 2
_m.angle_limit = 0.6109
ob_liftrope.parent = ob_quarry_crane
ob_liftrope.location = (4.2, 0.0, 4.05)
ob_liftrope.rotation_euler = (8.742e-08, 3.142, -8.742e-08)
_m = ob_liftrope.modifiers.new('Hand softened edges', 'BEVEL')
_m.width = 0.025
_m.width_pct = 0.025
_m.segments = 2
_m.angle_limit = 0.6109
ob_pulley.parent = ob_quarry_crane
ob_pulley.location = (4.2, 0.0, 6.25)
ob_pulley.rotation_euler = (1.571, 0.0, 0.0)
_m = ob_pulley.modifiers.new('Hand softened edges', 'BEVEL')
_m.width = 0.025
_m.width_pct = 0.025
_m.segments = 2
_m.angle_limit = 0.6109
ob_winch.parent = ob_quarry_crane
ob_winch.location = (0.0, 0.0, 1.5)
ob_winch.rotation_euler = (1.571, 0.0, 0.0)
_m = ob_winch.modifiers.new('Hand softened edges', 'BEVEL')
_m.width = 0.025
_m.width_pct = 0.025
_m.segments = 2
_m.angle_limit = 0.6109
ob_sling.parent = ob_quarry_crane
ob_sling.location = (3.9, 0.0, 1.275)
ob_sling.rotation_euler = (2.622, -1.91e-08, -1.571)
_m = ob_sling.modifiers.new('Hand softened edges', 'BEVEL')
_m.width = 0.025
_m.width_pct = 0.025
_m.segments = 2
_m.angle_limit = 0.6109
ob_sling_001.parent = ob_quarry_crane
ob_sling_001.location = (4.5, 0.0, 1.275)
ob_sling_001.rotation_euler = (2.622, -4.073e-08, 1.571)
_m = ob_sling_001.modifiers.new('Hand softened edges', 'BEVEL')
_m.width = 0.025
_m.width_pct = 0.025
_m.segments = 2
_m.angle_limit = 0.6109
ob_suspendedore.parent = ob_quarry_crane
ob_suspendedore.location = (4.2, 0.0, 0.75)
_m = ob_suspendedore.modifiers.new('Hand softened edges', 'BEVEL')
_m.width = 0.025
_m.width_pct = 0.025
_m.segments = 2
_m.angle_limit = 0.6109
ob_counterweight.parent = ob_quarry_crane
ob_counterweight.location = (-1.1, 0.0, 5.1)
_m = ob_counterweight.modifiers.new('Hand softened edges', 'BEVEL')
_m.width = 0.025
_m.width_pct = 0.025
_m.segments = 2
_m.angle_limit = 0.6109

# ---- collection membership
scene.collection.objects.link(ob_quarry_crane)
scene.collection.objects.link(ob_stonefoot_001)
scene.collection.objects.link(ob_stonefoot_002)
scene.collection.objects.link(ob_mast)
scene.collection.objects.link(ob_mastbrace)
scene.collection.objects.link(ob_mastbrace_001)
scene.collection.objects.link(ob_boom)
scene.collection.objects.link(ob_cable)
scene.collection.objects.link(ob_stay)
scene.collection.objects.link(ob_liftrope)
scene.collection.objects.link(ob_pulley)
scene.collection.objects.link(ob_winch)
scene.collection.objects.link(ob_sling)
scene.collection.objects.link(ob_sling_001)
scene.collection.objects.link(ob_suspendedore)
scene.collection.objects.link(ob_counterweight)

# ---- scene / render settings (as saved in the file)
scene.frame_start = 1; scene.frame_end = 25; scene.frame_set(1)
scene.render.engine = 'BLENDER_EEVEE_NEXT'
scene.render.image_settings.exr_codec = 'NONE'
scene.render.fps = 30
scene.render.use_bake_clear = False
scene.render.bake_margin = 0
scene.render.bake_bias = 0.0
scene.render.bake_samples = 0
scene.render.simplify_subdivision_render = 0
scene.render.simplify_child_particles_render = 0.0
scene.render.compositor_device = 'GPU'
scene.eevee.use_volume_custom_range = False
scene.eevee.gtao_distance = 0.0
scene.eevee.use_fast_gi = False
scene.eevee.fast_gi_thickness_near = 0.1
scene.eevee.fast_gi_thickness_far = 0.0
scene.eevee.ray_tracing_options.screen_trace_thickness = 0.1
bpy.context.view_layer.update()

# ---- added for rendering (the .blend has no active camera and no usable light): camera, sun + grey world if the file has none
cam_auto = bpy.data.cameras.new('AutoCamera')
cam_auto.lens = 50.0
cam_auto.sensor_width = 36.0
cam_auto.clip_end = 1000.0
ob_auto_camera = bpy.data.objects.new('AutoCamera', cam_auto)
scene.collection.objects.link(ob_auto_camera)
ob_auto_camera.location = (10.6204, -10.7786, 10.7964)
ob_auto_camera.rotation_euler = (1.09748, -7.21219e-08, 0.694738)
scene.camera = ob_auto_camera
light_auto_sun = bpy.data.lights.new('AutoSun', 'SUN')
light_auto_sun.energy = 3.0
light_auto_sun.angle = 0.0523599
ob_auto_sun = bpy.data.objects.new('AutoSun', light_auto_sun)
scene.collection.objects.link(ob_auto_sun)
ob_auto_sun.rotation_euler = (0.872665, 0.174533, 0.523599)
if scene.world is None:
    world_auto = bpy.data.worlds.new('AutoWorld')
    world_auto.color = (0.3, 0.3, 0.3)
    scene.world = world_auto
bpy.context.view_layer.update()

